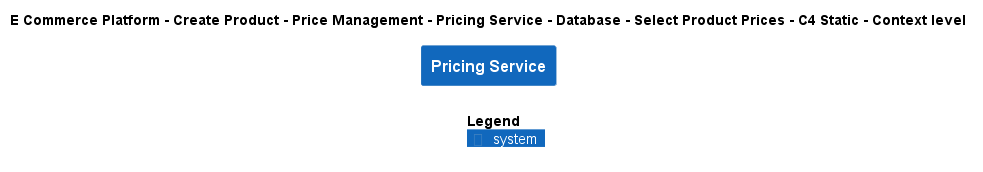

The diagram above was rendered by PlantUML. Its source (embedded in the PNG):
@startuml
!include ..\..\..\..\..\..\..\..\..\.c4s\C4_Context.puml

AddElementTag("c4interflow:lifecycle:new", $bgColor=green, $fontColor=#ffffff, $borderColor=green, $shadowing="False")
AddElementTag("c4interflow:lifecycle:changed", $bgColor=orange, $fontColor=#ffffff, $borderColor=orange, $shadowing="False")
AddElementTag("c4interflow:lifecycle:removed", $bgColor=red, $fontColor=#ffffff, $borderColor=red, $shadowing="False")

AddRelTag("c4interflow:lifecycle:new", $textColor=green, $lineColor=green)
AddRelTag("c4interflow:lifecycle:changed", $textColor=orange, $lineColor=orange)
AddRelTag("c4interflow:lifecycle:removed", $textColor=red, $lineColor=red)

SHOW_PERSON_PORTRAIT()
LAYOUT_TOP_DOWN()

skinparam linetype polyline

title E Commerce Platform - Create Product - Price Management - Pricing Service - Database - Select Product Prices - C4 Static - Context level

System(ECommercePlatform.CreateProduct.PriceManagement.SoftwareSystems.PricingService, "Pricing Service", "")



SHOW_LEGEND()
@enduml